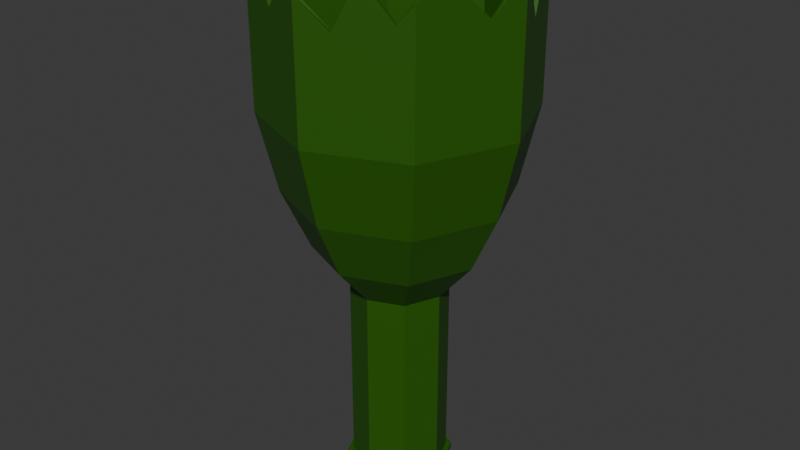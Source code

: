 # Source: Mdl_BrokenWineBottleConcept1.blend  (saved by Blender 4.3.34; exported with 4.5.12 LTS)
import bpy
from mathutils import Matrix  # noqa: F401  (used for matrix-valued properties, if any)

bpy.ops.wm.read_factory_settings(use_empty=True)
scene = bpy.context.scene
scene.name = 'Scene'

# ---- collections
col_collection = bpy.data.collections.new('Collection'); scene.collection.children.link(col_collection)

# ---- materials (node trees are filled in below, after node groups)
mat_glass_wine_bottle = bpy.data.materials.new('Glass wine bottle')

# ---- material node trees
mat_glass_wine_bottle.use_nodes = True; mat_glass_wine_bottle.node_tree.nodes.clear()
_N = mat_glass_wine_bottle.node_tree.nodes; _L = mat_glass_wine_bottle.node_tree.links
n0 = _N.new('ShaderNodeBsdfPrincipled'); n0.name = 'Principled BSDF'; n0.location = (10, 300)
n0.inputs[0].default_value = (0.01982, 0.103, 0.0, 1.0)
n1 = _N.new('ShaderNodeOutputMaterial'); n1.name = 'Material Output'; n1.location = (300, 300)
_L.new(n0.outputs[0], n1.inputs[0])
n1.is_active_output = True

# ---- world
world_world = bpy.data.worlds.new('World'); scene.world = world_world
world_world.use_nodes = True; world_world.node_tree.nodes.clear()
_N = world_world.node_tree.nodes; _L = world_world.node_tree.links
n0 = _N.new('ShaderNodeOutputWorld'); n0.name = 'World Output'; n0.location = (300, 300)
n1 = _N.new('ShaderNodeBackground'); n1.name = 'Background'; n1.location = (10, 300)
n1.inputs[0].default_value = (0.05088, 0.05088, 0.05088, 1.0)
_L.new(n1.outputs[0], n0.inputs[0])
n0.is_active_output = True
world_world.color = (0.05088, 0.05088, 0.05088)
world_world.sun_shadow_jitter_overblur = 0.0

# ---- meshes
me_cylinder_001 = bpy.data.meshes.new('Cylinder.001')
me_cylinder_001.from_pydata([(0.0, 0.6092, -1.0), (0.0, 0.8973, 1.0), (0.4308, 0.4308, -1.0), (0.6345, 0.6345, 1.0), (0.6092, 0.0, -1.0), (0.8973, 0.0, 1.0), (0.4308, -0.4308, -1.0), (0.6345, -0.6345, 1.0), (0.0, -0.6092, -1.0), (0.0, -0.8973, 1.0), (-0.4308, -0.4308, -1.0), (-0.6345, -0.6345, 1.0), (-0.6092, 0.0, -1.0), (-0.8973, 0.0, 1.0), (-0.4308, 0.4308, -1.0), (-0.6345, 0.6345, 1.0), (0.7071, 0.7071, 1.0), (0.0, 1.0, 1.0), (1.0, 0.0, 1.0), (0.7071, -0.7071, 1.0), (0.0, -1.0, 1.0), (-0.7071, -0.7071, 1.0), (-1.0, 0.0, 1.0), (-0.7071, 0.7071, 1.0), (0.6345, 0.6345, 60.36), (0.0, 0.8973, 60.36), (0.8973, 0.0, 60.36), (0.6345, -0.6345, 60.36), (0.0, -0.8973, 60.36), (-0.6345, -0.6345, 60.36), (-0.8973, 0.0, 60.36), (-0.6345, 0.6345, 60.36), (1.104, 1.104, 72.88), (-1.654e-08, 1.561, 72.88), (1.561, -5.512e-09, 72.88), (1.104, -1.104, 72.88), (-1.654e-08, -1.561, 72.88), (-1.104, -1.104, 72.88), (-1.561, -5.512e-09, 72.88), (-1.104, 1.104, 72.88), (1.456, 1.456, 90.23), (-3.134e-08, 2.06, 90.23), (2.06, -7.273e-09, 90.23), (1.456, -1.456, 90.23), (-3.134e-08, -2.06, 90.23), (-1.456, -1.456, 90.23), (-2.06, -7.273e-09, 90.23), (-1.456, 1.456, 90.23), (1.699, 1.699, 113.7), (-3.903e-08, 2.402, 113.7), (2.402, -1.344e-08, 113.7), (1.699, -1.699, 113.7), (-3.903e-08, -2.402, 113.7), (-1.699, -1.699, 113.7), (-2.402, -1.344e-08, 113.7), (-1.699, 1.699, 113.7), (2.402, -1.344e-08, 157.6), (-1.699, -1.699, 157.6), (-0.2714, -2.29, 157.6), (-1.965, -1.055, 157.6), (-2.402, -1.344e-08, 152.4), (-2.186, 0.5221, 157.6), (0.7544, 2.09, 157.6), (-1.699, 1.699, 149.9), (-1.292, 1.867, 157.6), (1.795, 1.467, 157.6), (1.699, -1.699, 152.4), (1.898, -1.217, 157.6), (-1.683e-07, 2.402, 149.5), (-1.799e-07, -2.402, 152.7), (0.9364, -2.015, 157.6), (1.699, 1.699, 154.8), (1.433, -1.809, 147.3), (0.5319, -2.182, 144.1), (-0.362, 2.252, 139.8), (-1.88, 1.262, 141.1), (-2.19, -0.5139, 141.4), (-1.792, -1.473, 151.0), (-0.8255, -2.06, 145.8), (2.182, -0.5315, 146.1), (1.045, 1.97, 146.8), (2.129, 0.6606, 142.4), (0.0, 0.8557, 0.9437), (0.6051, 0.6051, 0.9437), (0.8557, 0.0, 0.9437), (0.6051, -0.6051, 0.9437), (0.0, -0.8557, 0.9437), (-0.6051, -0.6051, 0.9437), (-0.8557, 0.0, 0.9437), (-0.6051, 0.6051, 0.9437), (0.6687, 0.6687, 0.9559), (0.0, 0.9457, 0.9559), (0.9457, 0.0, 0.9559), (0.6687, -0.6687, 0.9559), (0.0, -0.9457, 0.9559), (-0.6687, -0.6687, 0.9559), (-0.9457, 0.0, 0.9559), (-0.6687, 0.6687, 0.9559), (0.585, 0.585, 60.36), (0.0, 0.8273, 60.36), (0.8273, 0.0, 60.36), (0.585, -0.585, 60.36), (0.0, -0.8273, 60.36), (-0.585, -0.585, 60.36), (-0.8273, 0.0, 60.36), (-0.585, 0.585, 60.36), (1.054, 1.054, 72.88), (-1.654e-08, 1.491, 72.88), (1.491, -5.512e-09, 72.88), (1.054, -1.054, 72.88), (-1.654e-08, -1.491, 72.88), (-1.054, -1.054, 72.88), (-1.491, -5.512e-09, 72.88), (-1.054, 1.054, 72.88), (1.407, 1.407, 90.23), (-3.422e-08, 1.99, 90.23), (1.99, -7.273e-09, 90.23), (1.407, -1.407, 90.23), (-2.846e-08, -1.99, 90.23), (-1.407, -1.407, 90.23), (-1.99, -7.273e-09, 90.23), (-1.407, 1.407, 90.23), (1.649, 1.649, 113.7), (-4.335e-08, 2.332, 113.7), (2.332, -1.416e-08, 113.7), (1.649, -1.649, 113.7), (-3.399e-08, -2.332, 113.7), (-1.649, -1.649, 113.7), (-2.332, -1.344e-08, 113.7), (-1.649, 1.649, 113.7), (2.332, 0.0008305, 157.6), (-1.657, -1.642, 157.6), (-0.2446, -2.225, 157.6), (-1.901, -1.028, 157.6), (-2.337, -0.02604, 152.4), (-2.121, 0.4954, 157.6), (0.7276, 2.025, 157.6), (-1.671, 1.634, 149.9), (-1.265, 1.803, 157.6), (1.73, 1.44, 157.6), (1.634, -1.671, 152.4), (1.834, -1.19, 157.6), (-0.02619, 2.338, 149.5), (0.02581, -2.337, 152.7), (0.9096, -1.95, 157.6), (1.635, 1.671, 154.8), (1.407, -1.744, 147.3), (0.5051, -2.117, 144.1), (-0.3352, 2.188, 139.8), (-1.815, 1.235, 141.1), (-2.125, -0.4871, 141.4), (-1.727, -1.447, 151.0), (-0.7988, -1.996, 145.8), (2.118, -0.5047, 146.1), (1.018, 1.905, 146.8), (2.064, 0.6338, 142.4), (0.0, 1.0, -1.0), (0.7071, 0.7071, -1.0), (1.0, 0.0, -1.0), (0.7071, -0.7071, -1.0), (0.0, -1.0, -1.0), (-0.7071, -0.7071, -1.0), (-1.0, 0.0, -1.0), (-0.7071, 0.7071, -1.0), (0.0, 0.6092, 15.88), (0.4308, 0.4308, 15.88), (0.6092, 0.0, 15.88), (0.4308, -0.4308, 15.88), (0.0, -0.6092, 15.88), (-0.4308, -0.4308, 15.88), (-0.6092, 0.0, 15.88), (-0.4308, 0.4308, 15.88)], [], [(156, 17, 16, 157), (157, 16, 18, 158), (158, 18, 19, 159), (159, 19, 20, 160), (160, 20, 21, 161), (161, 21, 22, 162), (5, 3, 24, 26), (162, 22, 23, 163), (163, 23, 17, 156), (1, 3, 16, 17), (3, 5, 18, 16), (5, 7, 19, 18), (7, 9, 20, 19), (9, 11, 21, 20), (11, 13, 22, 21), (13, 15, 23, 22), (15, 1, 17, 23), (25, 31, 39, 33), (15, 13, 30, 31), (11, 9, 28, 29), (7, 5, 26, 27), (3, 1, 25, 24), (1, 15, 31, 25), (13, 11, 29, 30), (9, 7, 27, 28), (35, 34, 42, 43), (30, 29, 37, 38), (28, 27, 35, 36), (26, 24, 32, 34), (31, 30, 38, 39), (29, 28, 36, 37), (27, 26, 34, 35), (24, 25, 33, 32), (47, 46, 54, 55), (32, 33, 41, 40), (33, 39, 47, 41), (38, 37, 45, 46), (36, 35, 43, 44), (34, 32, 40, 42), (39, 38, 46, 47), (37, 36, 44, 45), (52, 51, 66, 72, 70, 73, 69), (45, 44, 52, 53), (43, 42, 50, 51), (40, 41, 49, 48), (41, 47, 55, 49), (46, 45, 53, 54), (44, 43, 51, 52), (42, 40, 48, 50), (50, 48, 71, 65, 81, 56), (55, 54, 60, 61, 75, 63), (53, 52, 69, 58, 78, 57), (51, 50, 56, 79, 67, 66), (48, 49, 68, 62, 80, 71), (49, 55, 63, 64, 74, 68), (54, 53, 57, 77, 59, 76, 60), (84, 100, 98, 83), (14, 0, 164, 171), (82, 91, 90, 83), (83, 90, 92, 84), (84, 92, 93, 85), (85, 93, 94, 86), (86, 94, 95, 87), (87, 95, 96, 88), (88, 96, 97, 89), (89, 97, 91, 82), (99, 107, 113, 105), (89, 105, 104, 88), (87, 103, 102, 86), (85, 101, 100, 84), (83, 98, 99, 82), (82, 99, 105, 89), (88, 104, 103, 87), (86, 102, 101, 85), (109, 117, 116, 108), (104, 112, 111, 103), (102, 110, 109, 101), (100, 108, 106, 98), (105, 113, 112, 104), (103, 111, 110, 102), (101, 109, 108, 100), (98, 106, 107, 99), (121, 129, 128, 120), (106, 114, 115, 107), (107, 115, 121, 113), (112, 120, 119, 111), (110, 118, 117, 109), (108, 116, 114, 106), (113, 121, 120, 112), (111, 119, 118, 110), (126, 143, 147, 144, 146, 140, 125), (119, 127, 126, 118), (117, 125, 124, 116), (114, 122, 123, 115), (115, 123, 129, 121), (120, 128, 127, 119), (118, 126, 125, 117), (116, 124, 122, 114), (124, 130, 155, 139, 145, 122), (129, 137, 149, 135, 134, 128), (127, 131, 152, 132, 143, 126), (125, 140, 141, 153, 130, 124), (122, 145, 154, 136, 142, 123), (123, 142, 148, 138, 137, 129), (128, 134, 150, 133, 151, 131, 127), (70, 72, 146, 144), (72, 66, 140, 146), (69, 73, 147, 143), (73, 70, 144, 147), (68, 74, 148, 142), (74, 64, 138, 148), (64, 63, 137, 138), (63, 75, 149, 137), (75, 61, 135, 149), (61, 60, 134, 135), (60, 76, 150, 134), (76, 59, 133, 150), (59, 77, 151, 133), (77, 57, 131, 151), (57, 78, 152, 131), (78, 58, 132, 152), (58, 69, 143, 132), (66, 67, 141, 140), (67, 79, 153, 141), (79, 56, 130, 153), (71, 80, 154, 145), (80, 62, 136, 154), (62, 68, 142, 136), (56, 81, 155, 130), (81, 65, 139, 155), (65, 71, 145, 139), (2, 0, 156, 157), (4, 2, 157, 158), (6, 4, 158, 159), (8, 6, 159, 160), (10, 8, 160, 161), (12, 10, 161, 162), (14, 12, 162, 163), (0, 14, 163, 156), (164, 165, 166, 167, 168, 169, 170, 171), (10, 12, 170, 169), (6, 8, 168, 167), (2, 4, 166, 165), (12, 14, 171, 170), (8, 10, 169, 168), (4, 6, 167, 166), (0, 2, 165, 164)])
_uv = me_cylinder_001.uv_layers.new(name='UVMap')
_uv.uv.foreach_set('vector', [1.0, 0.5, 1.0, 1.0, 0.875, 1.0, 0.875, 0.5, 0.875, 0.5, 0.875, 1.0, 0.75, 1.0, 0.75, 0.5, 0.75, 0.5, 0.75, 1.0, 0.625, 1.0, 0.625, 0.5, 0.625, 0.5, 0.625, 1.0, 0.5, 1.0, 0.5, 0.5, 0.5, 0.5, 0.5, 1.0, 0.375, 1.0, 0.375, 0.5, 0.375, 0.5, 0.375, 1.0, 0.25, 1.0, 0.25, 0.5, 0.4654, 0.25, 0.4023, 0.4023, 0.4023, 0.4023, 0.4654, 0.25, 0.25, 0.5, 0.25, 1.0, 0.125, 1.0, 0.125, 0.5, 0.125, 0.5, 0.125, 1.0, 0.0, 1.0, 0.0, 0.5, 0.25, 0.4654, 0.4023, 0.4023, 0.4197, 0.4197, 0.25, 0.49, 0.4023, 0.4023, 0.4654, 0.25, 0.49, 0.25, 0.4197, 0.4197, 0.4654, 0.25, 0.4023, 0.09772, 0.4197, 0.08029, 0.49, 0.25, 0.4023, 0.09772, 0.25, 0.03465, 0.25, 0.01, 0.4197, 0.08029, 0.25, 0.03465, 0.09772, 0.09772, 0.08029, 0.08029, 0.25, 0.01, 0.09772, 0.09772, 0.03465, 0.25, 0.01, 0.25, 0.08029, 0.08029, 0.03465, 0.25, 0.09772, 0.4023, 0.08029, 0.4197, 0.01, 0.25, 0.09772, 0.4023, 0.25, 0.4654, 0.25, 0.49, 0.08029, 0.4197, 0.25, 0.4654, 0.09772, 0.4023, 0.09772, 0.4023, 0.25, 0.4654, 0.09772, 0.4023, 0.03465, 0.25, 0.03465, 0.25, 0.09772, 0.4023, 0.09772, 0.09772, 0.25, 0.03465, 0.25, 0.03465, 0.09772, 0.09772, 0.4023, 0.09772, 0.4654, 0.25, 0.4654, 0.25, 0.4023, 0.09772, 0.4023, 0.4023, 0.25, 0.4654, 0.25, 0.4654, 0.4023, 0.4023, 0.25, 0.4654, 0.09772, 0.4023, 0.09772, 0.4023, 0.25, 0.4654, 0.03465, 0.25, 0.09772, 0.09772, 0.09772, 0.09772, 0.03465, 0.25, 0.25, 0.03465, 0.4023, 0.09772, 0.4023, 0.09772, 0.25, 0.03465, 0.4023, 0.09772, 0.4654, 0.25, 0.4654, 0.25, 0.4023, 0.09772, 0.03465, 0.25, 0.09772, 0.09772, 0.09772, 0.09772, 0.03465, 0.25, 0.25, 0.03465, 0.4023, 0.09772, 0.4023, 0.09772, 0.25, 0.03465, 0.4654, 0.25, 0.4023, 0.4023, 0.4023, 0.4023, 0.4654, 0.25, 0.09772, 0.4023, 0.03465, 0.25, 0.03465, 0.25, 0.09772, 0.4023, 0.09772, 0.09772, 0.25, 0.03465, 0.25, 0.03465, 0.09772, 0.09772, 0.4023, 0.09772, 0.4654, 0.25, 0.4654, 0.25, 0.4023, 0.09772, 0.4023, 0.4023, 0.25, 0.4654, 0.25, 0.4654, 0.4023, 0.4023, 0.09772, 0.4023, 0.03465, 0.25, 0.03465, 0.25, 0.09772, 0.4023, 0.4023, 0.4023, 0.25, 0.4654, 0.25, 0.4654, 0.4023, 0.4023, 0.25, 0.4654, 0.09772, 0.4023, 0.09772, 0.4023, 0.25, 0.4654, 0.03465, 0.25, 0.09772, 0.09772, 0.09772, 0.09772, 0.03465, 0.25, 0.25, 0.03465, 0.4023, 0.09772, 0.4023, 0.09772, 0.25, 0.03465, 0.4654, 0.25, 0.4023, 0.4023, 0.4023, 0.4023, 0.4654, 0.25, 0.09772, 0.4023, 0.03465, 0.25, 0.03465, 0.25, 0.09772, 0.4023, 0.09772, 0.09772, 0.25, 0.03465, 0.25, 0.03465, 0.09772, 0.09772, 0.25, 0.03465, 0.4023, 0.09772, 0.4023, 0.09772, 0.3785, 0.08787, 0.3339, 0.06942, 0.2977, 0.0544, 0.25, 0.03465, 0.09772, 0.09772, 0.25, 0.03465, 0.25, 0.03465, 0.09772, 0.09772, 0.4023, 0.09772, 0.4654, 0.25, 0.4654, 0.25, 0.4023, 0.09772, 0.4023, 0.4023, 0.25, 0.4654, 0.25, 0.4654, 0.4023, 0.4023, 0.25, 0.4654, 0.09772, 0.4023, 0.09772, 0.4023, 0.25, 0.4654, 0.03465, 0.25, 0.09772, 0.09772, 0.09772, 0.09772, 0.03465, 0.25, 0.25, 0.03465, 0.4023, 0.09772, 0.4023, 0.09772, 0.25, 0.03465, 0.4654, 0.25, 0.4023, 0.4023, 0.4023, 0.4023, 0.4654, 0.25, 0.4654, 0.25, 0.4023, 0.4023, 0.4023, 0.4023, 0.4109, 0.3815, 0.4408, 0.3092, 0.4654, 0.25, 0.09772, 0.4023, 0.03465, 0.25, 0.03465, 0.25, 0.05404, 0.2968, 0.0815, 0.3631, 0.09772, 0.4023, 0.09772, 0.09772, 0.25, 0.03465, 0.25, 0.03465, 0.2257, 0.04473, 0.176, 0.0653, 0.09772, 0.09772, 0.4023, 0.09772, 0.4654, 0.25, 0.4654, 0.25, 0.4456, 0.2024, 0.4202, 0.1409, 0.4023, 0.09772, 0.4023, 0.4023, 0.25, 0.4654, 0.25, 0.4654, 0.3176, 0.4373, 0.3437, 0.4265, 0.4023, 0.4023, 0.25, 0.4654, 0.09772, 0.4023, 0.09772, 0.4023, 0.1342, 0.4174, 0.2175, 0.4519, 0.25, 0.4654, 0.03465, 0.25, 0.09772, 0.09772, 0.09772, 0.09772, 0.08936, 0.1179, 0.07382, 0.1554, 0.05373, 0.2039, 0.03465, 0.25, 0.4654, 0.25, 0.4654, 0.25, 0.4023, 0.4023, 0.4023, 0.4023, 0.2295, 0.5, 0.2767, 0.5, 0.2767, 0.5, 0.2295, 0.5, 0.25, 0.4654, 0.25, 0.49, 0.4197, 0.4197, 0.4023, 0.4023, 0.4023, 0.4023, 0.4197, 0.4197, 0.49, 0.25, 0.4654, 0.25, 0.4654, 0.25, 0.49, 0.25, 0.4197, 0.08029, 0.4023, 0.09772, 0.4023, 0.09772, 0.4197, 0.08029, 0.25, 0.01, 0.25, 0.03465, 0.25, 0.03465, 0.25, 0.01, 0.08029, 0.08029, 0.09772, 0.09772, 0.09772, 0.09772, 0.08029, 0.08029, 0.01, 0.25, 0.03465, 0.25, 0.03465, 0.25, 0.01, 0.25, 0.08029, 0.4197, 0.09772, 0.4023, 0.09772, 0.4023, 0.08029, 0.4197, 0.25, 0.49, 0.25, 0.4654, 0.25, 0.4654, 0.25, 0.4654, 0.09772, 0.4023, 0.09772, 0.4023, 0.09772, 0.4023, 0.09772, 0.4023, 0.03465, 0.25, 0.03465, 0.25, 0.09772, 0.09772, 0.09772, 0.09772, 0.25, 0.03465, 0.25, 0.03465, 0.4023, 0.09772, 0.4023, 0.09772, 0.4654, 0.25, 0.4654, 0.25, 0.4023, 0.4023, 0.4023, 0.4023, 0.25, 0.4654, 0.25, 0.4654, 0.25, 0.4654, 0.25, 0.4654, 0.09772, 0.4023, 0.09772, 0.4023, 0.03465, 0.25, 0.03465, 0.25, 0.09772, 0.09772, 0.09772, 0.09772, 0.25, 0.03465, 0.25, 0.03465, 0.4023, 0.09772, 0.4023, 0.09772, 0.4023, 0.09772, 0.4023, 0.09772, 0.4654, 0.25, 0.4654, 0.25, 0.03465, 0.25, 0.03465, 0.25, 0.09772, 0.09772, 0.09772, 0.09772, 0.25, 0.03465, 0.25, 0.03465, 0.4023, 0.09772, 0.4023, 0.09772, 0.4654, 0.25, 0.4654, 0.25, 0.4023, 0.4023, 0.4023, 0.4023, 0.09772, 0.4023, 0.09772, 0.4023, 0.03465, 0.25, 0.03465, 0.25, 0.09772, 0.09772, 0.09772, 0.09772, 0.25, 0.03465, 0.25, 0.03465, 0.4023, 0.09772, 0.4023, 0.09772, 0.4654, 0.25, 0.4654, 0.25, 0.4023, 0.4023, 0.4023, 0.4023, 0.25, 0.4654, 0.25, 0.4654, 0.09772, 0.4023, 0.09772, 0.4023, 0.03465, 0.25, 0.03465, 0.25, 0.4023, 0.4023, 0.4023, 0.4023, 0.25, 0.4654, 0.25, 0.4654, 0.25, 0.4654, 0.25, 0.4654, 0.09772, 0.4023, 0.09772, 0.4023, 0.03465, 0.25, 0.03465, 0.25, 0.09772, 0.09772, 0.09772, 0.09772, 0.25, 0.03465, 0.25, 0.03465, 0.4023, 0.09772, 0.4023, 0.09772, 0.4654, 0.25, 0.4654, 0.25, 0.4023, 0.4023, 0.4023, 0.4023, 0.09772, 0.4023, 0.09772, 0.4023, 0.03465, 0.25, 0.03465, 0.25, 0.09772, 0.09772, 0.09772, 0.09772, 0.25, 0.03465, 0.25, 0.03465, 0.25, 0.03465, 0.25, 0.03465, 0.2977, 0.0544, 0.3339, 0.06942, 0.3785, 0.08787, 0.4023, 0.09772, 0.4023, 0.09772, 0.09772, 0.09772, 0.09772, 0.09772, 0.25, 0.03465, 0.25, 0.03465, 0.4023, 0.09772, 0.4023, 0.09772, 0.4654, 0.25, 0.4654, 0.25, 0.4023, 0.4023, 0.4023, 0.4023, 0.25, 0.4654, 0.25, 0.4654, 0.25, 0.4654, 0.25, 0.4654, 0.09772, 0.4023, 0.09772, 0.4023, 0.03465, 0.25, 0.03465, 0.25, 0.09772, 0.09772, 0.09772, 0.09772, 0.25, 0.03465, 0.25, 0.03465, 0.4023, 0.09772, 0.4023, 0.09772, 0.4654, 0.25, 0.4654, 0.25, 0.4023, 0.4023, 0.4023, 0.4023, 0.4654, 0.25, 0.4654, 0.25, 0.4408, 0.3092, 0.4109, 0.3815, 0.4023, 0.4023, 0.4023, 0.4023, 0.09772, 0.4023, 0.09772, 0.4023, 0.0815, 0.3631, 0.05404, 0.2968, 0.03465, 0.25, 0.03465, 0.25, 0.09772, 0.09772, 0.09772, 0.09772, 0.176, 0.0653, 0.2257, 0.04473, 0.25, 0.03465, 0.25, 0.03465, 0.4023, 0.09772, 0.4023, 0.09772, 0.4202, 0.1409, 0.4456, 0.2024, 0.4654, 0.25, 0.4654, 0.25, 0.4023, 0.4023, 0.4023, 0.4023, 0.3437, 0.4265, 0.3176, 0.4373, 0.25, 0.4654, 0.25, 0.4654, 0.25, 0.4654, 0.25, 0.4654, 0.2175, 0.4519, 0.1342, 0.4174, 0.09772, 0.4023, 0.09772, 0.4023, 0.03465, 0.25, 0.03465, 0.25, 0.05373, 0.2039, 0.07382, 0.1554, 0.08936, 0.1179, 0.09772, 0.09772, 0.09772, 0.09772, 0.3339, 0.06942, 0.3785, 0.08787, 0.3785, 0.08787, 0.3339, 0.06942, 0.3785, 0.08787, 0.4023, 0.09772, 0.4023, 0.09772, 0.3785, 0.08787, 0.25, 0.03465, 0.2977, 0.0544, 0.2977, 0.0544, 0.25, 0.03465, 0.2977, 0.0544, 0.3339, 0.06942, 0.3339, 0.06942, 0.2977, 0.0544, 0.25, 0.4654, 0.2175, 0.4519, 0.2175, 0.4519, 0.25, 0.4654, 0.2175, 0.4519, 0.1342, 0.4174, 0.1342, 0.4174, 0.2175, 0.4519, 0.1342, 0.4174, 0.09772, 0.4023, 0.09772, 0.4023, 0.1342, 0.4174, 0.09772, 0.4023, 0.0815, 0.3631, 0.0815, 0.3631, 0.09772, 0.4023, 0.0815, 0.3631, 0.05404, 0.2968, 0.05404, 0.2968, 0.0815, 0.3631, 0.05404, 0.2968, 0.03465, 0.25, 0.03465, 0.25, 0.05404, 0.2968, 0.03465, 0.25, 0.05373, 0.2039, 0.05373, 0.2039, 0.03465, 0.25, 0.05373, 0.2039, 0.07382, 0.1554, 0.07382, 0.1554, 0.05373, 0.2039, 0.07382, 0.1554, 0.08936, 0.1179, 0.08936, 0.1179, 0.07382, 0.1554, 0.08936, 0.1179, 0.09772, 0.09772, 0.09772, 0.09772, 0.08936, 0.1179, 0.09772, 0.09772, 0.176, 0.0653, 0.176, 0.0653, 0.09772, 0.09772, 0.176, 0.0653, 0.2257, 0.04473, 0.2257, 0.04473, 0.176, 0.0653, 0.2257, 0.04473, 0.25, 0.03465, 0.25, 0.03465, 0.2257, 0.04473, 0.4023, 0.09772, 0.4202, 0.1409, 0.4202, 0.1409, 0.4023, 0.09772, 0.4202, 0.1409, 0.4456, 0.2024, 0.4456, 0.2024, 0.4202, 0.1409, 0.4456, 0.2024, 0.4654, 0.25, 0.4654, 0.25, 0.4456, 0.2024, 0.4023, 0.4023, 0.3437, 0.4265, 0.3437, 0.4265, 0.4023, 0.4023, 0.3437, 0.4265, 0.3176, 0.4373, 0.3176, 0.4373, 0.3437, 0.4265, 0.3176, 0.4373, 0.25, 0.4654, 0.25, 0.4654, 0.3176, 0.4373, 0.4654, 0.25, 0.4408, 0.3092, 0.4408, 0.3092, 0.4654, 0.25, 0.4408, 0.3092, 0.4109, 0.3815, 0.4109, 0.3815, 0.4408, 0.3092, 0.4109, 0.3815, 0.4023, 0.4023, 0.4023, 0.4023, 0.4109, 0.3815, 0.5983, 0.5, 0.2767, 0.5, 0.0, 0.5, 0.875, 0.5, 0.6455, 0.5, 0.5983, 0.5, 0.875, 0.5, 0.75, 0.5, 0.5743, 0.5, 0.6455, 0.5, 0.75, 0.5, 0.625, 0.5, 0.4843, 0.5, 0.5743, 0.5, 0.625, 0.5, 0.5, 0.5, 0.3907, 0.5, 0.4843, 0.5, 0.5, 0.5, 0.375, 0.5, 0.3007, 0.5, 0.3907, 0.5, 0.375, 0.5, 0.25, 0.5, 0.2295, 0.5, 0.3007, 0.5, 0.25, 0.5, 0.125, 0.5, 0.2767, 0.5, 0.2295, 0.5, 0.125, 0.5, 0.0, 0.5, 0.2767, 0.5, 0.5983, 0.5, 0.6455, 0.5, 0.5743, 0.5, 0.4843, 0.5, 0.3907, 0.5, 0.3007, 0.5, 0.2295, 0.5, 0.3907, 0.5, 0.3007, 0.5, 0.3007, 0.5, 0.3907, 0.5, 0.5743, 0.5, 0.4843, 0.5, 0.4843, 0.5, 0.5743, 0.5, 0.5983, 0.5, 0.6455, 0.5, 0.6455, 0.5, 0.5983, 0.5, 0.3007, 0.5, 0.2295, 0.5, 0.2295, 0.5, 0.3007, 0.5, 0.4843, 0.5, 0.3907, 0.5, 0.3907, 0.5, 0.4843, 0.5, 0.6455, 0.5, 0.5743, 0.5, 0.5743, 0.5, 0.6455, 0.5, 0.2767, 0.5, 0.5983, 0.5, 0.5983, 0.5, 0.2767, 0.5])
me_cylinder_001.materials.append(mat_glass_wine_bottle)
me_cylinder_001.update()

# ---- objects
ob_cylinder = bpy.data.objects.new('Cylinder', me_cylinder_001)

# ---- transforms, parenting, visibility, modifiers, constraints
ob_cylinder.location = (0.0, 0.0, 0.0)
ob_cylinder.scale = (1.0, 1.0, 0.0622)

# ---- collection membership
col_collection.objects.link(ob_cylinder)

# ---- scene / render settings (as saved in the file)
scene.frame_start = 1; scene.frame_end = 250; scene.frame_set(1)
scene.render.engine = 'BLENDER_EEVEE_NEXT'
bpy.context.view_layer.update()

# ---- added for rendering (the .blend has no active camera and no usable light): camera, sun
cam_auto = bpy.data.cameras.new('AutoCamera')
cam_auto.lens = 50.0
cam_auto.sensor_width = 36.0
cam_auto.clip_end = 1000.0
ob_auto_camera = bpy.data.objects.new('AutoCamera', cam_auto)
scene.collection.objects.link(ob_auto_camera)
ob_auto_camera.location = (11.0814, -13.2977, 13.7344)
ob_auto_camera.rotation_euler = (1.09748, -7.21219e-08, 0.694738)
scene.camera = ob_auto_camera
light_auto_sun = bpy.data.lights.new('AutoSun', 'SUN')
light_auto_sun.energy = 3.0
light_auto_sun.angle = 0.0523599
ob_auto_sun = bpy.data.objects.new('AutoSun', light_auto_sun)
scene.collection.objects.link(ob_auto_sun)
ob_auto_sun.rotation_euler = (0.872665, 0.174533, 0.523599)
bpy.context.view_layer.update()
